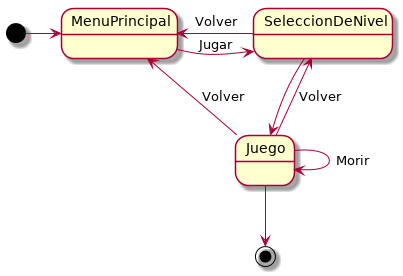

The diagram above was rendered by PlantUML. Its source (embedded in the PNG):
@startuml
state MenuPrincipal{
}
state SeleccionDeNivel{
}
state Juego{
}


[*] -right-> MenuPrincipal
MenuPrincipal -right-> SeleccionDeNivel : Jugar
SeleccionDeNivel -right-> MenuPrincipal : Volver
SeleccionDeNivel -down-> Juego
Juego --> MenuPrincipal : Volver
Juego --> SeleccionDeNivel : Volver
Juego --> Juego : Morir
Juego -down-> [*]
@enduml